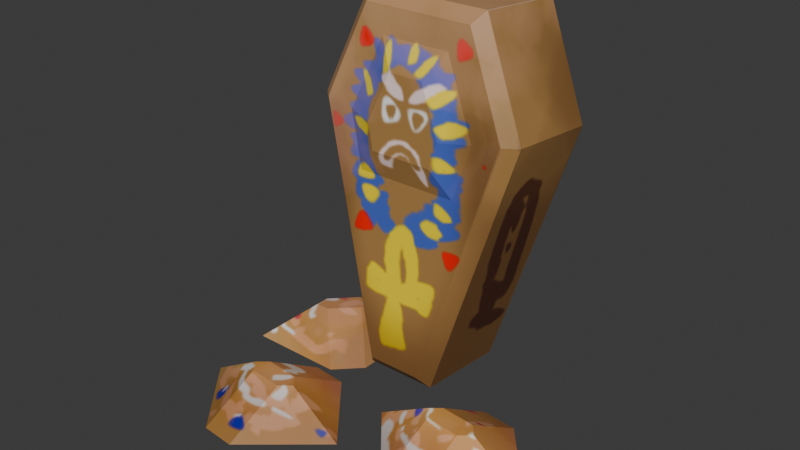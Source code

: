 # Source: Sarcophagus.blend  (saved by Blender 4.3.32; exported with 4.5.12 LTS)
import bpy
from mathutils import Matrix  # noqa: F401  (used for matrix-valued properties, if any)

bpy.ops.wm.read_factory_settings(use_empty=True)
scene = bpy.context.scene
scene.name = 'Scene'

# ---- collections
col_sarcophagus = bpy.data.collections.new('Sarcophagus'); scene.collection.children.link(col_sarcophagus)

# ---- images (referenced by path relative to the original .blend; pixels are not part of the script)
import os
ASSET_DIR = os.environ.get("B2B_ASSET_DIR", "")  # directory of the original .blend (textures are referenced by path, not embedded)
HERE = os.path.dirname(os.path.abspath(__file__))  # packed textures are extracted next to this script under _unpacked/

def load_image(name, relpath, width, height, colorspace="sRGB"):
    """Load a texture the original file referenced (path relative to the .blend, or extracted next to this script)."""
    p = next((c for c in (os.path.join(HERE, relpath), os.path.join(ASSET_DIR, relpath)) if relpath and os.path.exists(c)), "")
    if p:
        img = bpy.data.images.load(p, check_existing=True)
        img.name = name
    else:  # same state as the original file: an image datablock whose file is absent (Cycles renders it pink)
        img = bpy.data.images.new(name, width, height)
        img.source = "FILE"
        img.filepath = "//" + (relpath or name)
    img.colorspace_settings.name = colorspace
    return img
img_ucupaint_material_001_color = load_image('Ucupaint Material.001 Color', '_unpacked/Ucupaint_Material.99202572.png', 512, 512, 'sRGB')

# ---- materials (node trees are filled in below, after node groups)
mat_material_001 = bpy.data.materials.new('Material.001')

# ---- material node trees
mat_material_001.use_nodes = True; mat_material_001.node_tree.nodes.clear()
_N = mat_material_001.node_tree.nodes; _L = mat_material_001.node_tree.links
n0 = _N.new('ShaderNodeBsdfPrincipled'); n0.name = 'Principled BSDF'; n0.location = (470, 300)
n1 = _N.new('ShaderNodeOutputMaterial'); n1.name = 'Material Output'; n1.location = (760, 300)
n2 = _N.new('NodeFrame'); n2.name = 'Ucupaint Material.001 Baked Textures'; n2.location = (0, 0)
n2.label = 'Ucupaint Material.001 Baked Textures'
n2.width = 150
n3 = _N.new('ShaderNodeUVMap'); n3.name = 'UV Map'; n3.location = (-10, 300)
n3.uv_map = 'UVMap'
n4 = _N.new('ShaderNodeTexImage'); n4.name = 'Image Texture'; n4.location = (170, 300)
n4.image = img_ucupaint_material_001_color
n3.parent = n2
n4.parent = n2
_L.new(n0.outputs[0], n1.inputs[0])
_L.new(n3.outputs[0], n4.inputs[0])
_L.new(n4.outputs[0], n0.inputs[0])
n1.is_active_output = True

# ---- world
world_world = bpy.data.worlds.new('World'); scene.world = world_world
world_world.use_nodes = True; world_world.node_tree.nodes.clear()
_N = world_world.node_tree.nodes; _L = world_world.node_tree.links
n0 = _N.new('ShaderNodeOutputWorld'); n0.name = 'World Output'; n0.location = (300, 300)
n1 = _N.new('ShaderNodeBackground'); n1.name = 'Background'; n1.location = (10, 300)
n1.inputs[0].default_value = (0.05088, 0.05088, 0.05088, 1.0)
_L.new(n1.outputs[0], n0.inputs[0])
n0.is_active_output = True
world_world.color = (0.05088, 0.05088, 0.05088)
world_world.sun_shadow_jitter_overblur = 0.0

# ---- meshes
me_cube = bpy.data.meshes.new('Cube')
me_cube.from_pydata([(-0.04804, -0.4255, 0.5326), (-0.04804, 0.4255, 0.5326), (0.04425, -0.1417, -0.4742), (0.04425, 0.1417, -0.4742), (-0.08613, 0.2475, 0.9481), (-0.08613, -0.2475, 0.9481), (0.3768, -0.2625, 0.5506), (0.3286, -0.4255, 0.5671), (0.3286, 0.4255, 0.5671), (0.3768, 0.2625, 0.5506), (0.4264, -0.1235, 0.4435), (0.4209, -0.1417, -0.4397), (0.4264, 0.1235, 0.4435), (0.4209, 0.1417, -0.4397), (0.3997, -0.0699, 0.7341), (0.2905, -0.2475, 0.9827), (0.3997, 0.0699, 0.7341), (0.2905, 0.2475, 0.9827), (0.3749, 0.3762, 0.5714), (0.463, 0.1055, -0.3892), (0.463, -0.1055, -0.3892), (0.3749, -0.3762, 0.5714), (0.341, -0.2179, 0.9406), (0.341, 0.2179, 0.9406), (0.4172, 0.1516, 0.5434), (0.3962, 0.2029, 0.3391), (0.3962, -0.2029, 0.3391), (0.4172, -0.1516, 0.5434), (0.3504, -0.1391, 0.8385), (0.3504, 0.1391, 0.8385), (0.7008, 0.7527, -0.4469), (0.6813, 0.5298, -0.3119), (0.6433, 0.09569, -0.4469), (0.6628, 0.3185, -0.3119), (0.4047, 0.3801, -0.4469), (0.4164, 0.5141, -0.4469), (0.6393, 0.4946, -0.3119), (0.6276, 0.3606, -0.3119), (0.9394, 0.4683, -0.4469), (0.9277, 0.3343, -0.4469), (0.7049, 0.3538, -0.3119), (0.7166, 0.4878, -0.3119), (0.09825, -0.1344, -0.4469), (0.2564, -0.2925, -0.3119), (0.5646, -0.6007, -0.4469), (0.4064, -0.4425, -0.3119), (0.1934, -0.6007, -0.4469), (0.09825, -0.5056, -0.4469), (0.2564, -0.3474, -0.3119), (0.3516, -0.4425, -0.3119), (0.4695, -0.1344, -0.4469), (0.5646, -0.2295, -0.4469), (0.4064, -0.3877, -0.3119), (0.3113, -0.2925, -0.3119), (0.8819, 0.09636, -0.4469), (0.8624, -0.1265, -0.3119), (0.8244, -0.5606, -0.4469), (0.8439, -0.3378, -0.3119), (0.5858, -0.2763, -0.4469), (0.5975, -0.1423, -0.4469), (0.8204, -0.1618, -0.3119), (0.8086, -0.2958, -0.3119), (1.12, -0.188, -0.4469), (1.109, -0.322, -0.4469), (0.8859, -0.3025, -0.3119), (0.8976, -0.1685, -0.3119)], [], [(1, 0, 5, 4), (3, 13, 11, 2), (5, 15, 17, 4), (27, 24, 16, 14), (1, 3, 2, 0), (8, 1, 4, 17), (1, 8, 13, 3), (2, 11, 7, 0), (12, 24, 27, 10), (18, 19, 13, 8), (19, 20, 11, 13), (20, 21, 7, 11), (22, 23, 17, 15), (23, 18, 8, 17), (21, 22, 15, 7), (0, 7, 15, 5), (9, 25, 19, 18), (25, 26, 20, 19), (26, 6, 21, 20), (28, 29, 23, 22), (29, 9, 18, 23), (6, 28, 22, 21), (24, 12, 25, 9), (12, 10, 26, 25), (10, 27, 6, 26), (14, 16, 29, 28), (16, 24, 9, 29), (27, 14, 28, 6), (32, 33, 37, 34), (39, 40, 33, 32), (40, 41, 31, 36, 37, 33), (30, 31, 41, 38), (34, 37, 36, 35), (40, 39, 38, 41), (35, 36, 31, 30), (44, 45, 49, 46), (51, 52, 45, 44), (52, 53, 43, 48, 49, 45), (42, 43, 53, 50), (46, 49, 48, 47), (52, 51, 50, 53), (47, 48, 43, 42), (56, 57, 61, 58), (63, 64, 57, 56), (64, 65, 55, 60, 61, 57), (54, 55, 65, 62), (58, 61, 60, 59), (64, 63, 62, 65), (59, 60, 55, 54)])
_k = set([(0, 2), (0, 5), (1, 3), (1, 4), (2, 3), (4, 5), (7, 11), (7, 15), (8, 13), (8, 17), (11, 13), (15, 17)])
me_cube.attributes.new('sharp_edge', 'BOOLEAN', 'EDGE').data.foreach_set('value', [ (min(e.vertices), max(e.vertices)) in _k for e in me_cube.edges])
_uv = me_cube.uv_layers.new(name='UVMap')
_uv.uv.foreach_set('vector', [0.3192, 0.1378, -2.911e-08, 0.2274, 0.02284, 0.05211, 0.2085, 4.002e-09, 0.7619, 0.9351, 0.7619, 0.7877, 0.8724, 0.7877, 0.8724, 0.9351, 0.9093, 0.7696, 0.7619, 0.7696, 0.7619, 0.5768, 0.9093, 0.5768, 0.5391, 0.1787, 0.4253, 0.2106, 0.4358, 0.1301, 0.4883, 0.1154, 0.3192, 0.1378, 0.3192, 0.5469, 0.2129, 0.5768, -2.911e-08, 0.2274, 0.7858, 0.1378, 0.6385, 0.1378, 0.6385, 1.961e-08, 0.7858, 4.242e-08, 0.6385, 0.1378, 0.7858, 0.1378, 0.7858, 0.5469, 0.6385, 0.5469, 0.9332, 0.5469, 0.7858, 0.5469, 0.7858, 0.1378, 0.9332, 0.1378, 0.4465, 0.2452, 0.4253, 0.2106, 0.5391, 0.1787, 0.5391, 0.2192, 0.3378, 0.2223, 0.5408, 0.5556, 0.5321, 0.5768, 0.3192, 0.2274, 0.776, 0.7696, 0.8582, 0.7696, 0.8724, 0.7877, 0.7619, 0.7877, 0.62, 0.5334, 0.62, 0.1431, 0.6385, 0.1378, 0.6385, 0.5469, 0.5216, 0.02062, 0.3581, 0.06651, 0.3421, 0.05211, 0.5277, 2.239e-08, 0.3581, 0.06651, 0.3378, 0.2223, 0.3192, 0.2274, 0.3421, 0.05211, 0.62, 0.1431, 0.5216, 0.02062, 0.5277, 2.239e-08, 0.6385, 0.1378, 0.9332, 0.1378, 0.7858, 0.1378, 0.7858, -1.082e-08, 0.9332, -1.119e-08, 0.3826, 0.2181, 0.4273, 0.2915, 0.5408, 0.5556, 0.3378, 0.2223, 0.4273, 0.2915, 0.5795, 0.2488, 0.62, 0.5334, 0.5408, 0.5556, 0.5795, 0.2488, 0.5795, 0.1629, 0.62, 0.1431, 0.62, 0.5334, 0.5028, 0.06738, 0.3984, 0.09668, 0.3581, 0.06651, 0.5216, 0.02062, 0.3984, 0.09668, 0.3826, 0.2181, 0.3378, 0.2223, 0.3581, 0.06651, 0.5795, 0.1629, 0.5028, 0.06738, 0.5216, 0.02062, 0.62, 0.1431, 0.4253, 0.2106, 0.4465, 0.2452, 0.4273, 0.2915, 0.3826, 0.2181, 0.4465, 0.2452, 0.5391, 0.2192, 0.5795, 0.2488, 0.4273, 0.2915, 0.5391, 0.2192, 0.5391, 0.1787, 0.5795, 0.1629, 0.5795, 0.2488, 0.4883, 0.1154, 0.4358, 0.1301, 0.3984, 0.09668, 0.5028, 0.06738, 0.4358, 0.1301, 0.4253, 0.2106, 0.3826, 0.2181, 0.3984, 0.09668, 0.5391, 0.1787, 0.4883, 0.1154, 0.5028, 0.06738, 0.5795, 0.1629, 0.6744, 0.8333, 0.6472, 0.7435, 0.6601, 0.728, 0.7619, 0.728, 0.3527, 0.7539, 0.431, 0.6888, 0.4502, 0.6918, 0.4832, 0.774, 0.431, 0.6888, 0.3975, 0.6486, 0.3975, 0.6284, 0.4168, 0.6313, 0.4502, 0.6716, 0.4502, 0.6918, 0.3192, 0.5768, 0.3975, 0.6284, 0.3975, 0.6486, 0.3192, 0.7137, 0.7619, 0.728, 0.6601, 0.728, 0.6601, 0.6756, 0.7619, 0.6756, 0.431, 0.6888, 0.3527, 0.7539, 0.3192, 0.7137, 0.3975, 0.6486, 0.7619, 0.6756, 0.6601, 0.6756, 0.6472, 0.661, 0.6744, 0.5768, 0.1147, 0.7599, 0.1401, 0.6971, 0.1583, 0.6969, 0.2383, 0.7587, 0.1147, 0.8897, 0.2157, 0.8851, 0.2295, 0.9014, 0.2083, 1.0, 0.1401, 0.6757, 0.1717, 0.6384, 0.19, 0.6382, 0.19, 0.6596, 0.1583, 0.6969, 0.1401, 0.6971, 0.2083, 0.7599, 0.2295, 0.8242, 0.2157, 0.8361, 0.1147, 0.8407, 0.2383, 0.7587, 0.1583, 0.6969, 0.19, 0.6596, 0.27, 0.7214, 0.2157, 0.8851, 0.1147, 0.8897, 0.1147, 0.8407, 0.2157, 0.8361, 0.27, 0.7214, 0.19, 0.6596, 0.19, 0.6382, 0.27, 0.5768, 0.4832, 0.5768, 0.5615, 0.6284, 0.5615, 0.6486, 0.4832, 0.7137, 0.1147, 0.6757, 0.01294, 0.6757, -4.544e-09, 0.661, 0.0272, 0.5768, 0.5808, 0.6313, 0.6142, 0.6716, 0.6142, 0.6918, 0.5949, 0.6888, 0.5615, 0.6486, 0.5615, 0.6284, 0.0272, 0.8333, 2.143e-08, 0.7435, 0.01294, 0.728, 0.1147, 0.728, 0.4832, 0.7137, 0.5615, 0.6486, 0.5949, 0.6888, 0.5166, 0.7539, 0.01294, 0.6757, 0.1147, 0.6757, 0.1147, 0.728, 0.01294, 0.728, 0.5166, 0.7539, 0.5949, 0.6888, 0.6142, 0.6918, 0.6472, 0.774])
me_cube.materials.append(mat_material_001)
me_cube.update()

# ---- objects
ob_cube = bpy.data.objects.new('Cube', me_cube)

# ---- transforms, parenting, visibility, modifiers, constraints
ob_cube.location = (0.0, 0.3314, 0.4348)
ob_cube.rotation_euler = (0.0, -0.0, 4.712)

# ---- collection membership
col_sarcophagus.objects.link(ob_cube)

# ---- scene / render settings (as saved in the file)
scene.frame_start = 1; scene.frame_end = 250; scene.frame_set(1)
scene.render.engine = 'BLENDER_EEVEE_NEXT'
bpy.context.view_layer.update()

# ---- added for rendering (the .blend has no active camera and no usable light): camera, sun
cam_auto = bpy.data.cameras.new('AutoCamera')
cam_auto.lens = 50.0
cam_auto.sensor_width = 36.0
cam_auto.clip_end = 1000.0
ob_auto_camera = bpy.data.objects.new('AutoCamera', cam_auto)
scene.collection.objects.link(ob_auto_camera)
ob_auto_camera.location = (2.22803, -2.7682, 2.41062)
ob_auto_camera.rotation_euler = (1.09748, -7.21219e-08, 0.694738)
scene.camera = ob_auto_camera
light_auto_sun = bpy.data.lights.new('AutoSun', 'SUN')
light_auto_sun.energy = 3.0
light_auto_sun.angle = 0.0523599
ob_auto_sun = bpy.data.objects.new('AutoSun', light_auto_sun)
scene.collection.objects.link(ob_auto_sun)
ob_auto_sun.rotation_euler = (0.872665, 0.174533, 0.523599)
bpy.context.view_layer.update()
